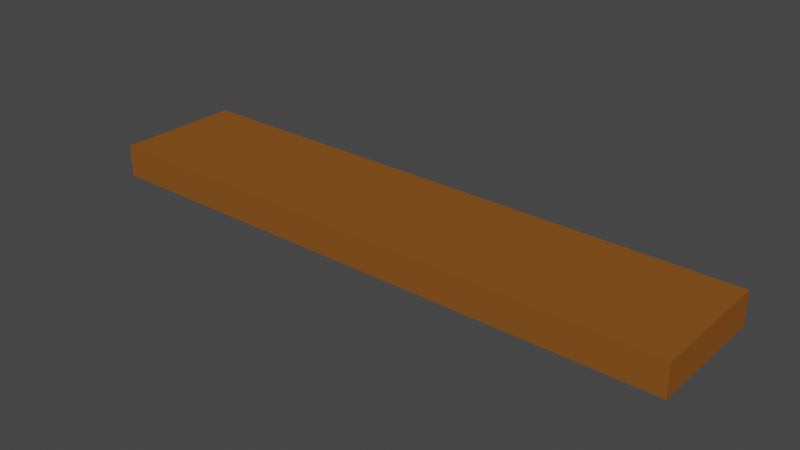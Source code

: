 # Source: Plank.blend  (saved by Blender 2.93.21; exported with 4.5.12 LTS)
import bpy
from mathutils import Matrix  # noqa: F401  (used for matrix-valued properties, if any)

bpy.ops.wm.read_factory_settings(use_empty=True)
scene = bpy.context.scene
scene.name = 'Scene'

# ---- collections
col_collection = bpy.data.collections.new('Collection'); scene.collection.children.link(col_collection)

# ---- materials (node trees are filled in below, after node groups)
mat_material_001 = bpy.data.materials.new('Material.001')
mat_material_001.use_transparent_shadow = False

# ---- material node trees
mat_material_001.use_nodes = True; mat_material_001.node_tree.nodes.clear()
_N = mat_material_001.node_tree.nodes; _L = mat_material_001.node_tree.links
n0 = _N.new('ShaderNodeBsdfPrincipled'); n0.name = 'Principled BSDF'; n0.location = (10, 300)
n0.distribution = 'GGX'
n0.subsurface_method = 'BURLEY'
n0.inputs[0].default_value = (0.2476, 0.08622, 0.01614, 1.0)
n0.inputs[2].default_value = 1.0
n0.inputs[3].default_value = 1.45
n0.inputs[13].default_value = 0.0
n0.inputs[27].default_value = (0.0, 0.0, 0.0, 1.0)
n0.inputs[28].default_value = 1.0
n1 = _N.new('ShaderNodeOutputMaterial'); n1.name = 'Material Output'; n1.location = (300, 300)
_L.new(n0.outputs[0], n1.inputs[0])
n1.is_active_output = True

# ---- world
world_world = bpy.data.worlds.new('World'); scene.world = world_world
world_world.use_nodes = True; world_world.node_tree.nodes.clear()
_N = world_world.node_tree.nodes; _L = world_world.node_tree.links
n0 = _N.new('ShaderNodeOutputWorld'); n0.name = 'World Output'; n0.location = (300, 300)
n1 = _N.new('ShaderNodeBackground'); n1.name = 'Background'; n1.location = (10, 300)
n1.inputs[0].default_value = (0.05088, 0.05088, 0.05088, 1.0)
_L.new(n1.outputs[0], n0.inputs[0])
n0.is_active_output = True
world_world.color = (0.05088, 0.05088, 0.05088)
world_world.use_sun_shadow = False
world_world.sun_shadow_jitter_overblur = 0.0

# ---- meshes
me_cube_001 = bpy.data.meshes.new('Cube.001')
me_cube_001.from_pydata([(-3.617, -0.9383, -0.2547), (-3.617, -0.9383, 0.2547), (-3.617, 0.9383, -0.2547), (-3.617, 0.9383, 0.2547), (3.617, -0.9383, -0.2547), (3.617, -0.9383, 0.2547), (3.617, 0.9383, -0.2547), (3.617, 0.9383, 0.2547)], [], [(0, 1, 3, 2), (2, 3, 7, 6), (6, 7, 5, 4), (4, 5, 1, 0), (2, 6, 4, 0), (7, 3, 1, 5)])
_uv = me_cube_001.uv_layers.new(name='UVMap')
_uv.uv.foreach_set('vector', [0.375, 0.0, 0.625, 0.0, 0.625, 0.25, 0.375, 0.25, 0.375, 0.25, 0.625, 0.25, 0.625, 0.5, 0.375, 0.5, 0.375, 0.5, 0.625, 0.5, 0.625, 0.75, 0.375, 0.75, 0.375, 0.75, 0.625, 0.75, 0.625, 1.0, 0.375, 1.0, 0.125, 0.5, 0.375, 0.5, 0.375, 0.75, 0.125, 0.75, 0.625, 0.5, 0.875, 0.5, 0.875, 0.75, 0.625, 0.75])
me_cube_001.materials.append(mat_material_001)
me_cube_001.use_remesh_fix_poles = True
me_cube_001.use_remesh_preserve_attributes = False
me_cube_001.update()

# ---- objects
ob_cube = bpy.data.objects.new('Cube', me_cube_001)

# ---- transforms, parenting, visibility, modifiers, constraints
ob_cube.location = (0.0, 0.0, 0.0)
ob_cube.scale = (0.59, 0.4858, 0.4548)

# ---- collection membership
col_collection.objects.link(ob_cube)

# ---- scene / render settings (as saved in the file)
scene.frame_start = 1; scene.frame_end = 250; scene.frame_set(1)
scene.render.engine = 'BLENDER_EEVEE_NEXT'
scene.cycles.use_denoising = False
scene.cycles.samples = 128
scene.cycles.sampling_pattern = 'TABULATED_SOBOL'
scene.cycles.use_adaptive_sampling = False
scene.cycles.use_light_tree = False
scene.view_settings.view_transform = 'Filmic'
bpy.context.view_layer.update()

# ---- added for rendering (the .blend has no active camera and no usable light): camera, sun
cam_auto = bpy.data.cameras.new('AutoCamera')
cam_auto.lens = 50.0
cam_auto.sensor_width = 36.0
cam_auto.clip_end = 1000.0
ob_auto_camera = bpy.data.objects.new('AutoCamera', cam_auto)
scene.collection.objects.link(ob_auto_camera)
ob_auto_camera.location = (4.04312, -4.85175, 3.2345)
ob_auto_camera.rotation_euler = (1.09748, -7.21219e-08, 0.694738)
scene.camera = ob_auto_camera
light_auto_sun = bpy.data.lights.new('AutoSun', 'SUN')
light_auto_sun.energy = 3.0
light_auto_sun.angle = 0.0523599
ob_auto_sun = bpy.data.objects.new('AutoSun', light_auto_sun)
scene.collection.objects.link(ob_auto_sun)
ob_auto_sun.rotation_euler = (0.872665, 0.174533, 0.523599)
bpy.context.view_layer.update()
